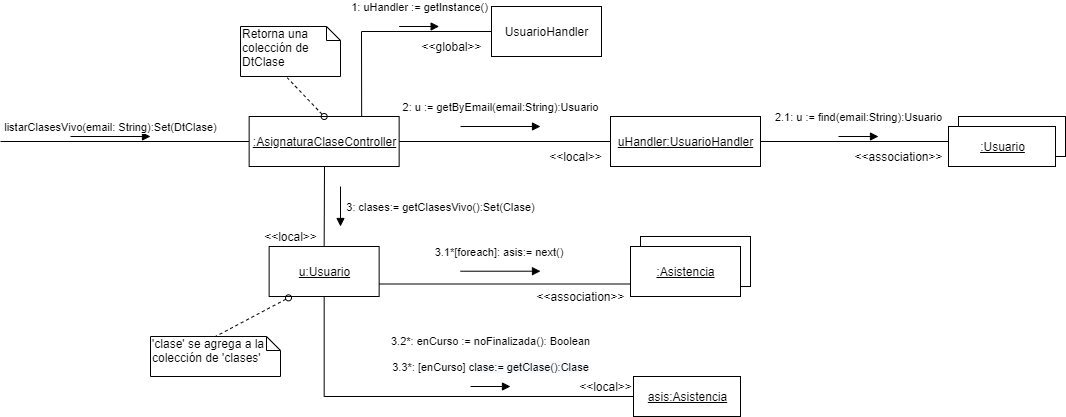

The diagram above was exported from draw.io. Its source (the exported page's mxGraphModel, read from the mxfile embedded in the PNG):
<mxGraphModel dx="1698" dy="775" grid="1" gridSize="10" guides="1" tooltips="1" connect="1" arrows="1" fold="1" page="1" pageScale="1" pageWidth="1100" pageHeight="850" background="#ffffff" math="0" shadow="0">
  <root>
    <mxCell id="0" />
    <mxCell id="1" parent="0" />
    <mxCell id="2" value="Object" style="html=1;" vertex="1" parent="1">
      <mxGeometry x="650" y="260" width="110" height="50" as="geometry" />
    </mxCell>
    <mxCell id="3" value="2: u := getByEmail(email:String):Usuario" style="html=1;verticalAlign=bottom;endArrow=block;" edge="1" parent="1">
      <mxGeometry y="10" width="80" relative="1" as="geometry">
        <mxPoint x="470" y="150" as="sourcePoint" />
        <mxPoint x="550" y="150" as="targetPoint" />
        <mxPoint as="offset" />
      </mxGeometry>
    </mxCell>
    <mxCell id="4" style="edgeStyle=orthogonalEdgeStyle;rounded=0;orthogonalLoop=1;jettySize=auto;html=1;startArrow=none;startFill=0;endArrow=none;endFill=0;" edge="1" source="5" parent="1">
      <mxGeometry relative="1" as="geometry">
        <mxPoint x="10" y="165" as="targetPoint" />
      </mxGeometry>
    </mxCell>
    <mxCell id="5" value="&lt;u&gt;:AsignaturaClaseController&lt;/u&gt;" style="html=1;" vertex="1" parent="1">
      <mxGeometry x="258.65" y="140" width="150" height="50" as="geometry" />
    </mxCell>
    <mxCell id="6" value="listarClasesVivo(email: String):Set(DtClase)" style="html=1;verticalAlign=bottom;endArrow=block;" edge="1" parent="1">
      <mxGeometry width="80" relative="1" as="geometry">
        <mxPoint x="80.00000000000045" y="160" as="sourcePoint" />
        <mxPoint x="160" y="160" as="targetPoint" />
        <mxPoint as="offset" />
      </mxGeometry>
    </mxCell>
    <mxCell id="7" value="UsuarioHandler" style="html=1;" vertex="1" parent="1">
      <mxGeometry x="501" y="30" width="110" height="50" as="geometry" />
    </mxCell>
    <mxCell id="8" value="&lt;u&gt;asis:Asistencia&lt;/u&gt;" style="html=1;" vertex="1" parent="1">
      <mxGeometry x="643" y="400" width="107" height="40" as="geometry" />
    </mxCell>
    <mxCell id="9" style="edgeStyle=orthogonalEdgeStyle;rounded=0;orthogonalLoop=1;jettySize=auto;html=1;entryX=1;entryY=0.5;entryDx=0;entryDy=0;startArrow=none;startFill=0;endArrow=none;endFill=0;" edge="1" target="5" parent="1">
      <mxGeometry relative="1" as="geometry">
        <mxPoint x="662" y="165" as="sourcePoint" />
      </mxGeometry>
    </mxCell>
    <mxCell id="10" value="&amp;lt;&amp;lt;global&amp;gt;&amp;gt;" style="text;html=1;align=center;verticalAlign=middle;resizable=0;points=[];autosize=1;" vertex="1" parent="1">
      <mxGeometry x="421" y="60" width="80" height="20" as="geometry" />
    </mxCell>
    <mxCell id="11" value="Retorna una colección de DtClase" style="shape=note;whiteSpace=wrap;html=1;size=14;verticalAlign=top;align=left;spacingTop=-6;" vertex="1" parent="1">
      <mxGeometry x="250" y="50" width="100" height="50" as="geometry" />
    </mxCell>
    <mxCell id="12" value="" style="endArrow=none;dashed=1;html=1;entryX=0.468;entryY=1.026;entryDx=0;entryDy=0;entryPerimeter=0;exitX=0.5;exitY=0;exitDx=0;exitDy=0;startArrow=oval;startFill=0;" edge="1" source="5" target="11" parent="1">
      <mxGeometry width="50" height="50" relative="1" as="geometry">
        <mxPoint x="320" y="130" as="sourcePoint" />
        <mxPoint x="95" y="-50" as="targetPoint" />
      </mxGeometry>
    </mxCell>
    <mxCell id="13" value="" style="edgeStyle=orthogonalEdgeStyle;rounded=0;orthogonalLoop=1;jettySize=auto;html=1;strokeColor=#000000;" edge="1" source="14" parent="1">
      <mxGeometry relative="1" as="geometry">
        <mxPoint x="978" y="165" as="targetPoint" />
      </mxGeometry>
    </mxCell>
    <mxCell id="14" value="&lt;u&gt;uHandler:UsuarioHandler&lt;/u&gt;" style="html=1;" vertex="1" parent="1">
      <mxGeometry x="620" y="140" width="150" height="50" as="geometry" />
    </mxCell>
    <mxCell id="15" style="edgeStyle=orthogonalEdgeStyle;rounded=0;orthogonalLoop=1;jettySize=auto;html=1;entryX=0;entryY=0.5;entryDx=0;entryDy=0;endArrow=none;endFill=0;" edge="1" source="16" target="8" parent="1">
      <mxGeometry relative="1" as="geometry">
        <Array as="points">
          <mxPoint x="334" y="420" />
        </Array>
      </mxGeometry>
    </mxCell>
    <mxCell id="16" value="&lt;u&gt;u:Usuario&lt;/u&gt;" style="html=1;" vertex="1" parent="1">
      <mxGeometry x="278.65" y="270" width="110" height="50" as="geometry" />
    </mxCell>
    <mxCell id="17" value="Object" style="html=1;" vertex="1" parent="1">
      <mxGeometry x="968" y="139.99999999999994" width="107" height="40" as="geometry" />
    </mxCell>
    <mxCell id="18" value="&lt;u&gt;:Usuario&lt;/u&gt;" style="html=1;" vertex="1" parent="1">
      <mxGeometry x="958" y="149.99999999999994" width="107" height="40" as="geometry" />
    </mxCell>
    <mxCell id="19" value="" style="endArrow=none;html=1;entryX=0;entryY=0.5;entryDx=0;entryDy=0;exitX=0.75;exitY=0;exitDx=0;exitDy=0;strokeColor=#000000;rounded=0;" edge="1" source="5" target="7" parent="1">
      <mxGeometry width="50" height="50" relative="1" as="geometry">
        <mxPoint x="500" y="260" as="sourcePoint" />
        <mxPoint x="550" y="210" as="targetPoint" />
        <Array as="points">
          <mxPoint x="371" y="55" />
        </Array>
      </mxGeometry>
    </mxCell>
    <mxCell id="20" value="1: uHandler := getInstance()" style="html=1;verticalAlign=bottom;endArrow=block;" edge="1" parent="1">
      <mxGeometry y="10" width="80" relative="1" as="geometry">
        <mxPoint x="408.6500000000001" y="50" as="sourcePoint" />
        <mxPoint x="448.6500000000001" y="50" as="targetPoint" />
        <mxPoint as="offset" />
      </mxGeometry>
    </mxCell>
    <mxCell id="21" value="2.1: u := find(email:String):Usuario" style="html=1;verticalAlign=bottom;endArrow=block;" edge="1" parent="1">
      <mxGeometry y="10" width="80" relative="1" as="geometry">
        <mxPoint x="848" y="160" as="sourcePoint" />
        <mxPoint x="888" y="160" as="targetPoint" />
        <mxPoint as="offset" />
      </mxGeometry>
    </mxCell>
    <mxCell id="22" value="&amp;lt;&amp;lt;association&amp;gt;&amp;gt;" style="text;html=1;align=center;verticalAlign=middle;resizable=0;points=[];autosize=1;" vertex="1" parent="1">
      <mxGeometry x="858" y="170" width="100" height="20" as="geometry" />
    </mxCell>
    <mxCell id="23" value="" style="endArrow=none;html=1;strokeColor=#000000;exitX=0.5;exitY=0;exitDx=0;exitDy=0;" edge="1" source="16" parent="1">
      <mxGeometry width="50" height="50" relative="1" as="geometry">
        <mxPoint x="210" y="310" as="sourcePoint" />
        <mxPoint x="334.0000000000002" y="190" as="targetPoint" />
      </mxGeometry>
    </mxCell>
    <mxCell id="24" value="3: clases:= getClasesVivo():Set(Clase)" style="html=1;verticalAlign=bottom;endArrow=block;" edge="1" parent="1">
      <mxGeometry x="0.5" y="100" width="80" relative="1" as="geometry">
        <mxPoint x="350" y="210" as="sourcePoint" />
        <mxPoint x="350" y="250" as="targetPoint" />
        <mxPoint as="offset" />
      </mxGeometry>
    </mxCell>
    <mxCell id="25" value="&amp;lt;&amp;lt;local&amp;gt;&amp;gt;" style="text;html=1;align=center;verticalAlign=middle;resizable=0;points=[];autosize=1;" vertex="1" parent="1">
      <mxGeometry x="550" y="170" width="70" height="20" as="geometry" />
    </mxCell>
    <mxCell id="26" value="&amp;lt;&amp;lt;local&amp;gt;&amp;gt;" style="text;html=1;align=center;verticalAlign=middle;resizable=0;points=[];autosize=1;" vertex="1" parent="1">
      <mxGeometry x="265" y="250" width="70" height="20" as="geometry" />
    </mxCell>
    <mxCell id="27" value="&lt;u&gt;:Asistencia&lt;/u&gt;" style="html=1;" vertex="1" parent="1">
      <mxGeometry x="640" y="270" width="110" height="50" as="geometry" />
    </mxCell>
    <mxCell id="28" value="" style="endArrow=none;html=1;exitX=1;exitY=0.75;exitDx=0;exitDy=0;entryX=0;entryY=0.75;entryDx=0;entryDy=0;" edge="1" source="16" target="27" parent="1">
      <mxGeometry width="50" height="50" relative="1" as="geometry">
        <mxPoint x="610" y="310" as="sourcePoint" />
        <mxPoint x="660" y="260" as="targetPoint" />
      </mxGeometry>
    </mxCell>
    <mxCell id="29" value="3.1*[foreach]: asis:= next()&amp;nbsp;" style="html=1;verticalAlign=bottom;endArrow=block;" edge="1" parent="1">
      <mxGeometry y="10" width="80" relative="1" as="geometry">
        <mxPoint x="470" y="294.71000000000004" as="sourcePoint" />
        <mxPoint x="550" y="294.71000000000004" as="targetPoint" />
        <mxPoint as="offset" />
      </mxGeometry>
    </mxCell>
    <mxCell id="30" value="&amp;lt;&amp;lt;association&amp;gt;&amp;gt;" style="text;html=1;align=center;verticalAlign=middle;resizable=0;points=[];autosize=1;" vertex="1" parent="1">
      <mxGeometry x="540" y="310" width="100" height="20" as="geometry" />
    </mxCell>
    <mxCell id="31" value="&lt;span style=&quot;font-family: &amp;#34;arial&amp;#34; , sans-serif ; text-align: left&quot;&gt;3.2*: enCurso := noFinalizada(): Boolean&lt;/span&gt;&lt;span style=&quot;font-family: &amp;#34;arial&amp;#34; , sans-serif ; text-align: left&quot;&gt;&lt;br&gt;&lt;br&gt;3.3*: [enCurso] c&lt;/span&gt;&lt;span style=&quot;background-color: rgb(248 , 249 , 250)&quot;&gt;lase:= getClase():Clase&lt;/span&gt;" style="html=1;verticalAlign=bottom;endArrow=block;" edge="1" parent="1">
      <mxGeometry y="10" width="80" relative="1" as="geometry">
        <mxPoint x="480" y="410" as="sourcePoint" />
        <mxPoint x="520" y="410" as="targetPoint" />
        <mxPoint as="offset" />
      </mxGeometry>
    </mxCell>
    <mxCell id="32" value="'clase' se agrega a la colección de 'clases'" style="shape=note;whiteSpace=wrap;html=1;size=14;verticalAlign=top;align=left;spacingTop=-6;" vertex="1" parent="1">
      <mxGeometry x="160" y="360" width="130" height="40" as="geometry" />
    </mxCell>
    <mxCell id="33" value="" style="endArrow=none;dashed=1;html=1;entryX=0.5;entryY=0;entryDx=0;entryDy=0;entryPerimeter=0;exitX=0.176;exitY=1.027;exitDx=0;exitDy=0;startArrow=oval;startFill=0;exitPerimeter=0;" edge="1" source="16" target="32" parent="1">
      <mxGeometry width="50" height="50" relative="1" as="geometry">
        <mxPoint x="594.6500000000001" y="470" as="sourcePoint" />
        <mxPoint x="356" y="280" as="targetPoint" />
      </mxGeometry>
    </mxCell>
    <mxCell id="34" value="&amp;lt;&amp;lt;local&amp;gt;&amp;gt;" style="text;html=1;align=center;verticalAlign=middle;resizable=0;points=[];autosize=1;" vertex="1" parent="1">
      <mxGeometry x="580" y="400" width="70" height="20" as="geometry" />
    </mxCell>
  </root>
</mxGraphModel>